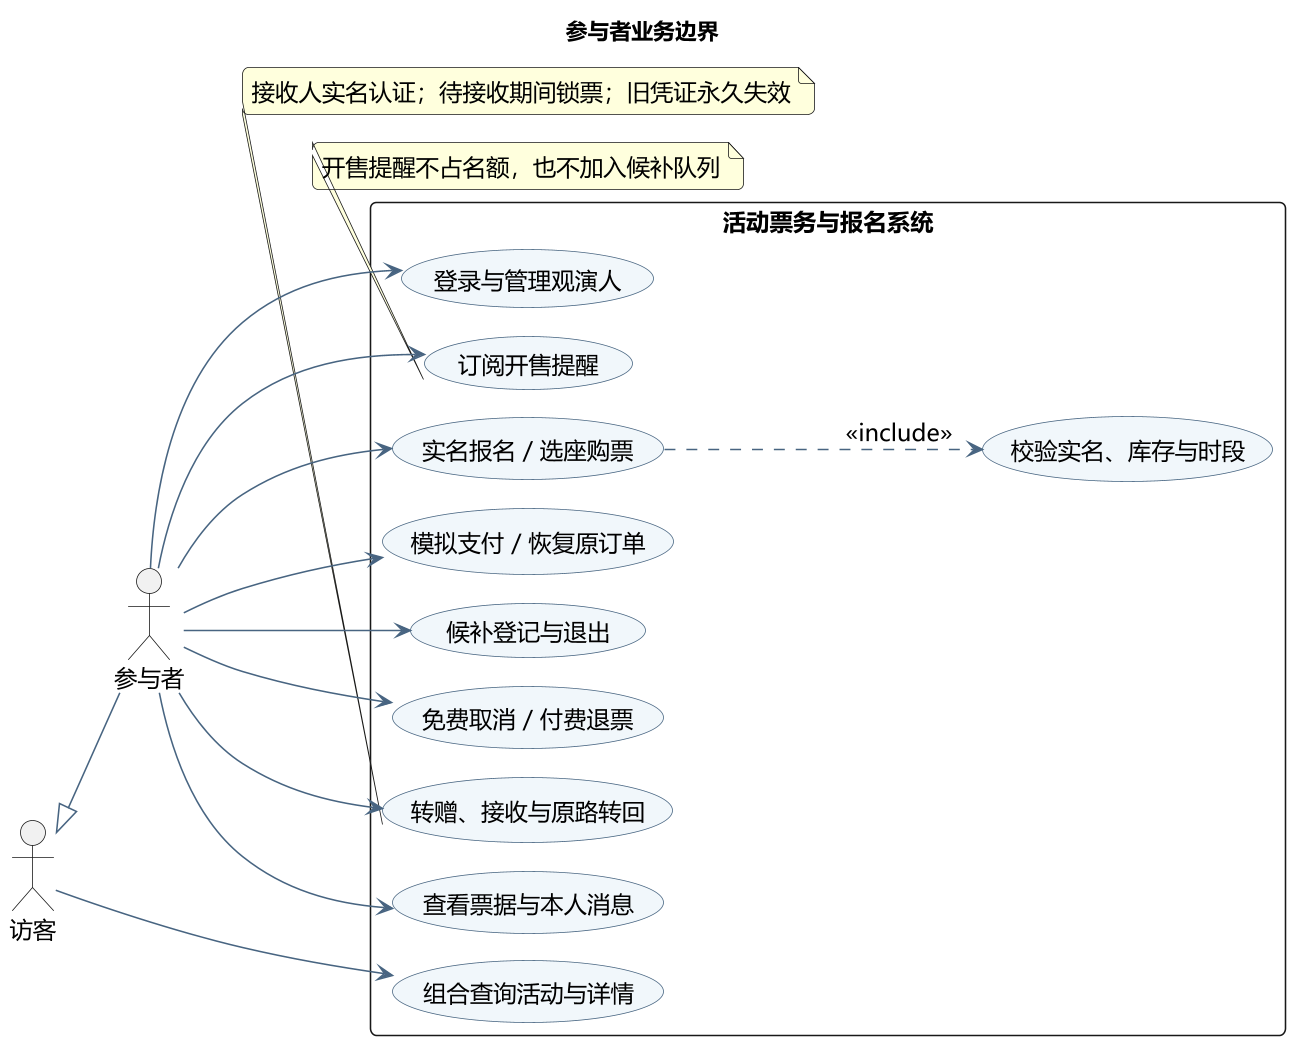

The diagram above was rendered by PlantUML. Its source (embedded in the PNG):
@startuml
skinparam backgroundColor #FFFFFF
skinparam defaultFontName Microsoft YaHei
skinparam defaultFontSize 15
skinparam shadowing false
skinparam roundcorner 8
skinparam ArrowColor #486581
skinparam classBackgroundColor #F1F6FA
skinparam classBorderColor #486581
skinparam componentBackgroundColor #F1F6FA
skinparam componentBorderColor #486581
skinparam usecaseBackgroundColor #F1F6FA
skinparam usecaseBorderColor #486581
skinparam sequenceMessageAlign center
skinparam maxMessageSize 260
skinparam dpi 150
title 参与者业务边界
!pragma layout smetana
left to right direction
actor "访客" as Guest
actor "参与者" as Buyer
Guest <|-- Buyer
rectangle "活动票务与报名系统" {
usecase "组合查询活动与详情" as Q
usecase "登录与管理观演人" as A
usecase "订阅开售提醒" as N
usecase "实名报名 / 选座购票" as B
usecase "校验实名、库存与时段" as V
usecase "模拟支付 / 恢复原订单" as P
usecase "候补登记与退出" as W
usecase "免费取消 / 付费退票" as R
usecase "转赠、接收与原路转回" as T
usecase "查看票据与本人消息" as I
}
Guest --> Q
Buyer --> A
Buyer --> N
Buyer --> B
Buyer --> P
Buyer --> W
Buyer --> R
Buyer --> T
Buyer --> I
B ..> V : <<include>>
note bottom of N : 开售提醒不占名额，也不加入候补队列
note bottom of T : 接收人实名认证；待接收期间锁票；旧凭证永久失效
@enduml